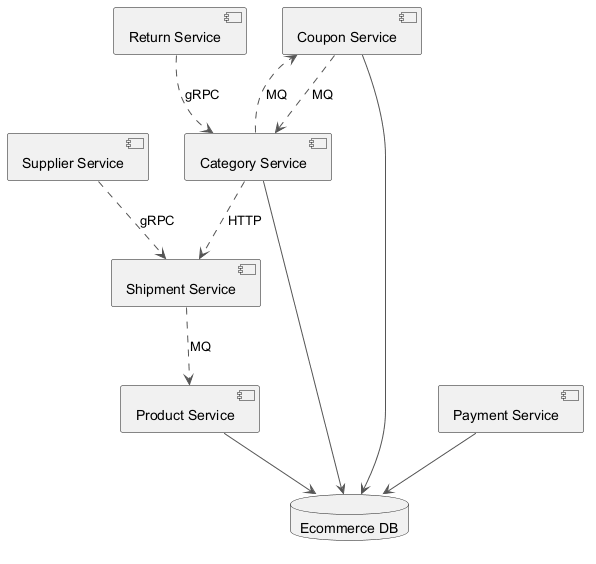

The diagram above was rendered by PlantUML. Its source (embedded in the PNG):
@startuml
skinparam backgroundColor #FFFFFF
skinparam classBackgroundColor #F1F8E9
skinparam classBorderColor #33691E
skinparam ArrowColor #555555
component "Supplier Service" as C_SupplierService
component "Return Service" as C_ReturnService
component "Product Service" as C_ProductService
component "Coupon Service" as C_CouponService
component "Category Service" as C_CategoryService
component "Payment Service" as C_PaymentService
component "Shipment Service" as C_ShipmentService
database "Ecommerce DB" as DB_ecommerce
C_ProductService --> DB_ecommerce
C_CouponService --> DB_ecommerce
C_CategoryService --> DB_ecommerce
C_PaymentService --> DB_ecommerce
C_ReturnService ..> C_CategoryService : gRPC
C_CategoryService ..> C_CouponService : MQ
C_CouponService ..> C_CategoryService : MQ
C_CategoryService ..> C_ShipmentService : HTTP
C_ShipmentService ..> C_ProductService : MQ
C_SupplierService ..> C_ShipmentService : gRPC
@enduml